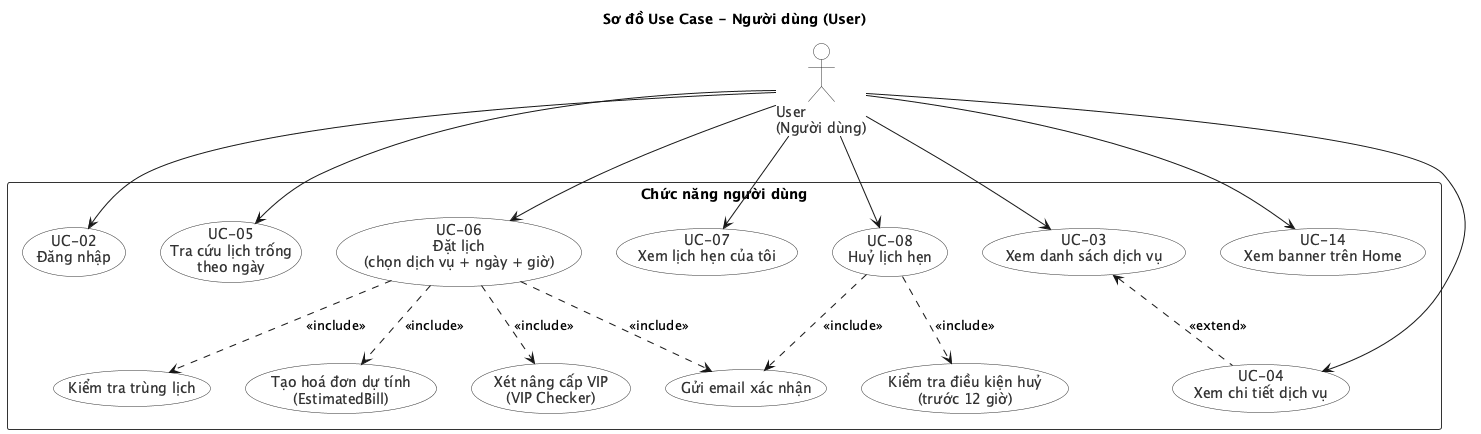

The diagram above was rendered by PlantUML. Its source (embedded in the PNG):
@startuml UseCase_User
skinparam usecase {
  BackgroundColor White
  BorderColor #333333
  FontColor #333333
  StereotypeFontSize 10
}
skinparam actor {
  BackgroundColor White
  BorderColor #333333
  FontColor #333333
}
skinparam rectangle {
  BackgroundColor #FAFAFA
  BorderColor #333333
}

title Sơ đồ Use Case - Người dùng (User)

actor "User\n(Người dùng)" as User

rectangle "Chức năng người dùng" {
  usecase "UC-02\nĐăng nhập" as UC02
  usecase "UC-03\nXem danh sách dịch vụ" as UC03
  usecase "UC-04\nXem chi tiết dịch vụ" as UC04
  usecase "UC-05\nTra cứu lịch trống\ntheo ngày" as UC05
  usecase "UC-06\nĐặt lịch\n(chọn dịch vụ + ngày + giờ)" as UC06
  usecase "UC-07\nXem lịch hẹn của tôi" as UC07
  usecase "UC-08\nHuỷ lịch hẹn" as UC08
  usecase "UC-14\nXem banner trên Home" as UC14

  usecase "Tạo hoá đơn dự tính\n(EstimatedBill)" as CreateBill
  usecase "Gửi email xác nhận" as EmailConfirm
  usecase "Xét nâng cấp VIP\n(VIP Checker)" as VIPCheck
  usecase "Kiểm tra trùng lịch" as CheckConflict
  usecase "Kiểm tra điều kiện huỷ\n(trước 12 giờ)" as CheckCancel
}

User --> UC02
User --> UC03
User --> UC04
User --> UC05
User --> UC06
User --> UC07
User --> UC08
User --> UC14

UC06 ..> CreateBill : <<include>>
UC06 ..> EmailConfirm : <<include>>
UC06 ..> VIPCheck : <<include>>
UC06 ..> CheckConflict : <<include>>
UC08 ..> CheckCancel : <<include>>
UC08 ..> EmailConfirm : <<include>>

UC03 <.. UC04 : <<extend>>

@enduml